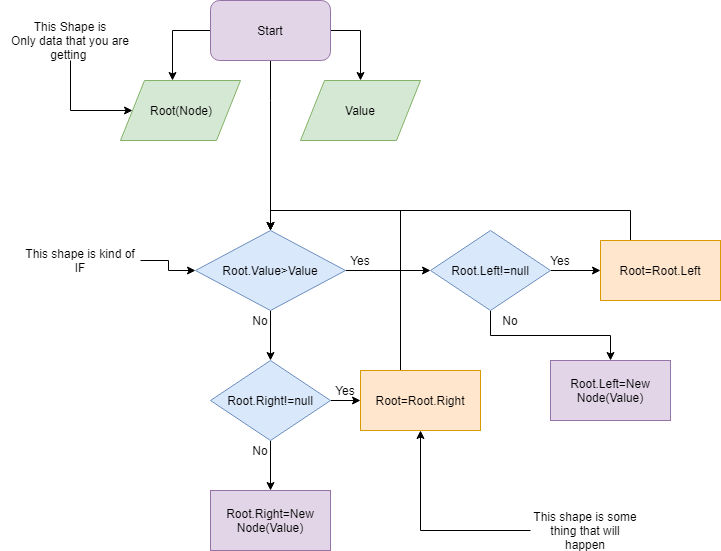

The diagram above was exported from draw.io. Its source (the exported page's mxGraphModel, read from the mxfile embedded in the PNG):
<mxGraphModel dx="729" dy="708" grid="1" gridSize="10" guides="1" tooltips="1" connect="1" arrows="1" fold="1" page="1" pageScale="1" pageWidth="1100" pageHeight="850" background="#ffffff" math="0" shadow="0">
  <root>
    <mxCell id="0" />
    <mxCell id="1" parent="0" />
    <mxCell id="oFvOq9N3EwUazHd2Eyl8-7" style="edgeStyle=orthogonalEdgeStyle;rounded=0;orthogonalLoop=1;jettySize=auto;html=1;exitX=0;exitY=0.5;exitDx=0;exitDy=0;entryX=0.433;entryY=0;entryDx=0;entryDy=0;entryPerimeter=0;" edge="1" parent="1" source="oFvOq9N3EwUazHd2Eyl8-1" target="oFvOq9N3EwUazHd2Eyl8-2">
      <mxGeometry relative="1" as="geometry" />
    </mxCell>
    <mxCell id="oFvOq9N3EwUazHd2Eyl8-8" style="edgeStyle=orthogonalEdgeStyle;rounded=0;orthogonalLoop=1;jettySize=auto;html=1;entryX=0.5;entryY=0;entryDx=0;entryDy=0;" edge="1" parent="1" source="oFvOq9N3EwUazHd2Eyl8-1" target="oFvOq9N3EwUazHd2Eyl8-3">
      <mxGeometry relative="1" as="geometry">
        <Array as="points">
          <mxPoint x="390" y="40" />
        </Array>
      </mxGeometry>
    </mxCell>
    <mxCell id="oFvOq9N3EwUazHd2Eyl8-26" style="edgeStyle=orthogonalEdgeStyle;rounded=0;orthogonalLoop=1;jettySize=auto;html=1;entryX=0.5;entryY=0;entryDx=0;entryDy=0;" edge="1" parent="1" source="oFvOq9N3EwUazHd2Eyl8-1" target="oFvOq9N3EwUazHd2Eyl8-9">
      <mxGeometry relative="1" as="geometry">
        <Array as="points">
          <mxPoint x="300" y="110" />
          <mxPoint x="300" y="110" />
        </Array>
      </mxGeometry>
    </mxCell>
    <mxCell id="oFvOq9N3EwUazHd2Eyl8-1" value="Start" style="rounded=1;whiteSpace=wrap;html=1;fillColor=#e1d5e7;strokeColor=#9673a6;" vertex="1" parent="1">
      <mxGeometry x="240" y="10" width="120" height="60" as="geometry" />
    </mxCell>
    <mxCell id="oFvOq9N3EwUazHd2Eyl8-2" value="Root(Node)" style="shape=parallelogram;perimeter=parallelogramPerimeter;whiteSpace=wrap;html=1;fillColor=#d5e8d4;strokeColor=#82b366;" vertex="1" parent="1">
      <mxGeometry x="150" y="90" width="120" height="60" as="geometry" />
    </mxCell>
    <mxCell id="oFvOq9N3EwUazHd2Eyl8-3" value="Value" style="shape=parallelogram;perimeter=parallelogramPerimeter;whiteSpace=wrap;html=1;fillColor=#d5e8d4;strokeColor=#82b366;" vertex="1" parent="1">
      <mxGeometry x="330" y="90" width="120" height="60" as="geometry" />
    </mxCell>
    <mxCell id="oFvOq9N3EwUazHd2Eyl8-13" style="edgeStyle=orthogonalEdgeStyle;rounded=0;orthogonalLoop=1;jettySize=auto;html=1;" edge="1" parent="1" source="oFvOq9N3EwUazHd2Eyl8-9" target="oFvOq9N3EwUazHd2Eyl8-12">
      <mxGeometry relative="1" as="geometry" />
    </mxCell>
    <mxCell id="oFvOq9N3EwUazHd2Eyl8-20" style="edgeStyle=orthogonalEdgeStyle;rounded=0;orthogonalLoop=1;jettySize=auto;html=1;entryX=0.5;entryY=0;entryDx=0;entryDy=0;" edge="1" parent="1" source="oFvOq9N3EwUazHd2Eyl8-9" target="oFvOq9N3EwUazHd2Eyl8-19">
      <mxGeometry relative="1" as="geometry" />
    </mxCell>
    <mxCell id="oFvOq9N3EwUazHd2Eyl8-9" value="Root.Value&amp;gt;Value" style="rhombus;whiteSpace=wrap;html=1;fillColor=#dae8fc;strokeColor=#6c8ebf;" vertex="1" parent="1">
      <mxGeometry x="225" y="240" width="150" height="80" as="geometry" />
    </mxCell>
    <mxCell id="oFvOq9N3EwUazHd2Eyl8-15" style="edgeStyle=orthogonalEdgeStyle;rounded=0;orthogonalLoop=1;jettySize=auto;html=1;exitX=1;exitY=0.5;exitDx=0;exitDy=0;" edge="1" parent="1" source="oFvOq9N3EwUazHd2Eyl8-12" target="oFvOq9N3EwUazHd2Eyl8-14">
      <mxGeometry relative="1" as="geometry" />
    </mxCell>
    <mxCell id="oFvOq9N3EwUazHd2Eyl8-17" style="edgeStyle=orthogonalEdgeStyle;rounded=0;orthogonalLoop=1;jettySize=auto;html=1;exitX=0.5;exitY=1;exitDx=0;exitDy=0;entryX=0.5;entryY=0;entryDx=0;entryDy=0;" edge="1" parent="1" source="oFvOq9N3EwUazHd2Eyl8-12" target="oFvOq9N3EwUazHd2Eyl8-18">
      <mxGeometry relative="1" as="geometry">
        <mxPoint x="520" y="380" as="targetPoint" />
      </mxGeometry>
    </mxCell>
    <mxCell id="oFvOq9N3EwUazHd2Eyl8-12" value="Root.Left!=null" style="rhombus;whiteSpace=wrap;html=1;fillColor=#dae8fc;strokeColor=#6c8ebf;" vertex="1" parent="1">
      <mxGeometry x="460" y="240" width="120" height="80" as="geometry" />
    </mxCell>
    <mxCell id="oFvOq9N3EwUazHd2Eyl8-16" style="edgeStyle=orthogonalEdgeStyle;rounded=0;orthogonalLoop=1;jettySize=auto;html=1;entryX=0.5;entryY=0;entryDx=0;entryDy=0;" edge="1" parent="1" source="oFvOq9N3EwUazHd2Eyl8-14" target="oFvOq9N3EwUazHd2Eyl8-9">
      <mxGeometry relative="1" as="geometry">
        <Array as="points">
          <mxPoint x="660" y="220" />
          <mxPoint x="300" y="220" />
        </Array>
      </mxGeometry>
    </mxCell>
    <mxCell id="oFvOq9N3EwUazHd2Eyl8-14" value="Root=Root.Left" style="rounded=0;whiteSpace=wrap;html=1;fillColor=#ffe6cc;strokeColor=#d79b00;" vertex="1" parent="1">
      <mxGeometry x="630" y="250" width="120" height="60" as="geometry" />
    </mxCell>
    <mxCell id="oFvOq9N3EwUazHd2Eyl8-18" value="Root.Left=New Node(Value)" style="rounded=0;whiteSpace=wrap;html=1;fillColor=#e1d5e7;strokeColor=#9673a6;" vertex="1" parent="1">
      <mxGeometry x="580" y="370" width="120" height="60" as="geometry" />
    </mxCell>
    <mxCell id="oFvOq9N3EwUazHd2Eyl8-22" style="edgeStyle=orthogonalEdgeStyle;rounded=0;orthogonalLoop=1;jettySize=auto;html=1;entryX=0;entryY=0.5;entryDx=0;entryDy=0;" edge="1" parent="1" source="oFvOq9N3EwUazHd2Eyl8-19" target="oFvOq9N3EwUazHd2Eyl8-21">
      <mxGeometry relative="1" as="geometry" />
    </mxCell>
    <mxCell id="oFvOq9N3EwUazHd2Eyl8-25" style="edgeStyle=orthogonalEdgeStyle;rounded=0;orthogonalLoop=1;jettySize=auto;html=1;" edge="1" parent="1" source="oFvOq9N3EwUazHd2Eyl8-19" target="oFvOq9N3EwUazHd2Eyl8-24">
      <mxGeometry relative="1" as="geometry" />
    </mxCell>
    <mxCell id="oFvOq9N3EwUazHd2Eyl8-19" value="Root.Right!=null" style="rhombus;whiteSpace=wrap;html=1;fillColor=#dae8fc;strokeColor=#6c8ebf;" vertex="1" parent="1">
      <mxGeometry x="240" y="370" width="120" height="80" as="geometry" />
    </mxCell>
    <mxCell id="oFvOq9N3EwUazHd2Eyl8-23" style="edgeStyle=orthogonalEdgeStyle;rounded=0;orthogonalLoop=1;jettySize=auto;html=1;entryX=0.5;entryY=0;entryDx=0;entryDy=0;" edge="1" parent="1" source="oFvOq9N3EwUazHd2Eyl8-21" target="oFvOq9N3EwUazHd2Eyl8-9">
      <mxGeometry relative="1" as="geometry">
        <Array as="points">
          <mxPoint x="430" y="220" />
          <mxPoint x="300" y="220" />
        </Array>
      </mxGeometry>
    </mxCell>
    <mxCell id="oFvOq9N3EwUazHd2Eyl8-21" value="Root=Root.Right" style="rounded=0;whiteSpace=wrap;html=1;fillColor=#ffe6cc;strokeColor=#d79b00;" vertex="1" parent="1">
      <mxGeometry x="390" y="380" width="120" height="60" as="geometry" />
    </mxCell>
    <mxCell id="oFvOq9N3EwUazHd2Eyl8-24" value="Root.Right=New Node(Value)" style="rounded=0;whiteSpace=wrap;html=1;fillColor=#e1d5e7;strokeColor=#9673a6;" vertex="1" parent="1">
      <mxGeometry x="240" y="500" width="120" height="60" as="geometry" />
    </mxCell>
    <mxCell id="oFvOq9N3EwUazHd2Eyl8-27" value="Yes&lt;br&gt;" style="text;html=1;strokeColor=none;fillColor=none;align=center;verticalAlign=middle;whiteSpace=wrap;rounded=0;" vertex="1" parent="1">
      <mxGeometry x="370" y="260" width="40" height="20" as="geometry" />
    </mxCell>
    <mxCell id="oFvOq9N3EwUazHd2Eyl8-28" value="No&lt;br&gt;" style="text;html=1;strokeColor=none;fillColor=none;align=center;verticalAlign=middle;whiteSpace=wrap;rounded=0;" vertex="1" parent="1">
      <mxGeometry x="270" y="320" width="40" height="20" as="geometry" />
    </mxCell>
    <mxCell id="oFvOq9N3EwUazHd2Eyl8-29" value="Yes&lt;br&gt;" style="text;html=1;strokeColor=none;fillColor=none;align=center;verticalAlign=middle;whiteSpace=wrap;rounded=0;" vertex="1" parent="1">
      <mxGeometry x="355" y="390" width="40" height="20" as="geometry" />
    </mxCell>
    <mxCell id="oFvOq9N3EwUazHd2Eyl8-30" value="No&lt;br&gt;" style="text;html=1;strokeColor=none;fillColor=none;align=center;verticalAlign=middle;whiteSpace=wrap;rounded=0;" vertex="1" parent="1">
      <mxGeometry x="270" y="450" width="40" height="20" as="geometry" />
    </mxCell>
    <mxCell id="oFvOq9N3EwUazHd2Eyl8-31" value="Yes&lt;br&gt;" style="text;html=1;strokeColor=none;fillColor=none;align=center;verticalAlign=middle;whiteSpace=wrap;rounded=0;" vertex="1" parent="1">
      <mxGeometry x="570" y="260" width="40" height="20" as="geometry" />
    </mxCell>
    <mxCell id="oFvOq9N3EwUazHd2Eyl8-32" value="No&lt;br&gt;" style="text;html=1;strokeColor=none;fillColor=none;align=center;verticalAlign=middle;whiteSpace=wrap;rounded=0;" vertex="1" parent="1">
      <mxGeometry x="520" y="320" width="40" height="20" as="geometry" />
    </mxCell>
    <mxCell id="oFvOq9N3EwUazHd2Eyl8-38" style="edgeStyle=orthogonalEdgeStyle;rounded=0;orthogonalLoop=1;jettySize=auto;html=1;entryX=0;entryY=0.5;entryDx=0;entryDy=0;" edge="1" parent="1" source="oFvOq9N3EwUazHd2Eyl8-33" target="oFvOq9N3EwUazHd2Eyl8-2">
      <mxGeometry relative="1" as="geometry">
        <Array as="points">
          <mxPoint x="100" y="120" />
        </Array>
      </mxGeometry>
    </mxCell>
    <mxCell id="oFvOq9N3EwUazHd2Eyl8-33" value="This Shape is&lt;br&gt;Only data that you are getting&amp;nbsp;" style="text;html=1;strokeColor=none;fillColor=none;align=center;verticalAlign=middle;whiteSpace=wrap;rounded=0;" vertex="1" parent="1">
      <mxGeometry x="30" y="30" width="140" height="40" as="geometry" />
    </mxCell>
    <mxCell id="oFvOq9N3EwUazHd2Eyl8-37" style="edgeStyle=orthogonalEdgeStyle;rounded=0;orthogonalLoop=1;jettySize=auto;html=1;entryX=0;entryY=0.5;entryDx=0;entryDy=0;" edge="1" parent="1" source="oFvOq9N3EwUazHd2Eyl8-34" target="oFvOq9N3EwUazHd2Eyl8-9">
      <mxGeometry relative="1" as="geometry" />
    </mxCell>
    <mxCell id="oFvOq9N3EwUazHd2Eyl8-34" value="This shape is kind of IF" style="text;html=1;strokeColor=none;fillColor=none;align=center;verticalAlign=middle;whiteSpace=wrap;rounded=0;" vertex="1" parent="1">
      <mxGeometry x="50" y="260" width="120" height="20" as="geometry" />
    </mxCell>
    <mxCell id="oFvOq9N3EwUazHd2Eyl8-36" style="edgeStyle=orthogonalEdgeStyle;rounded=0;orthogonalLoop=1;jettySize=auto;html=1;entryX=0.5;entryY=1;entryDx=0;entryDy=0;" edge="1" parent="1" source="oFvOq9N3EwUazHd2Eyl8-35" target="oFvOq9N3EwUazHd2Eyl8-21">
      <mxGeometry relative="1" as="geometry" />
    </mxCell>
    <mxCell id="oFvOq9N3EwUazHd2Eyl8-35" value="This shape is some thing that will happen" style="text;html=1;strokeColor=none;fillColor=none;align=center;verticalAlign=middle;whiteSpace=wrap;rounded=0;" vertex="1" parent="1">
      <mxGeometry x="560" y="530" width="110" height="20" as="geometry" />
    </mxCell>
  </root>
</mxGraphModel>